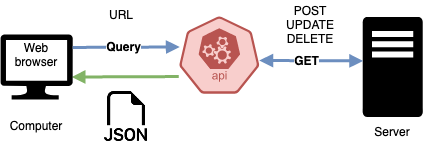

The diagram above was exported from draw.io. Its source (the exported page's mxGraphModel, read from the mxfile embedded in the PNG):
<mxGraphModel dx="1026" dy="686" grid="1" gridSize="10" guides="1" tooltips="1" connect="1" arrows="1" fold="1" page="1" pageScale="1" pageWidth="827" pageHeight="1169" math="0" shadow="0">
  <root>
    <mxCell id="0" />
    <mxCell id="1" parent="0" />
    <mxCell id="2" value="&lt;div&gt;POST&lt;/div&gt;&lt;div&gt;UPDATE&lt;/div&gt;&lt;div&gt;DELETE&lt;br&gt;&lt;/div&gt;" style="text;html=1;strokeColor=none;fillColor=none;align=center;verticalAlign=middle;whiteSpace=wrap;rounded=0;" vertex="1" parent="1">
      <mxGeometry x="410" y="790" width="60" height="30" as="geometry" />
    </mxCell>
    <mxCell id="3" style="rounded=0;orthogonalLoop=1;jettySize=auto;html=1;exitX=1;exitY=0.5;exitDx=0;exitDy=0;exitPerimeter=0;entryX=0.005;entryY=0.63;entryDx=0;entryDy=0;entryPerimeter=0;fillColor=#d5e8d4;strokeColor=#82b366;endSize=6;strokeWidth=3;endArrow=none;endFill=0;startArrow=block;startFill=1;" edge="1" parent="1">
      <mxGeometry relative="1" as="geometry">
        <mxPoint x="201.22000000000003" y="856.5" as="sourcePoint" />
        <mxPoint x="308.22000000000025" y="856.0699999999999" as="targetPoint" />
      </mxGeometry>
    </mxCell>
    <mxCell id="4" value="" style="sketch=0;aspect=fixed;pointerEvents=1;shadow=0;dashed=0;html=1;strokeColor=none;labelPosition=center;verticalLabelPosition=bottom;verticalAlign=top;align=center;fillColor=#000000;shape=mxgraph.azure.computer" vertex="1" parent="1">
      <mxGeometry x="130" y="814" width="72.22" height="65" as="geometry" />
    </mxCell>
    <mxCell id="5" value="" style="outlineConnect=0;dashed=0;verticalLabelPosition=bottom;verticalAlign=top;align=center;html=1;shape=mxgraph.aws3.traditional_server;fillColor=#000000;gradientColor=none;" vertex="1" parent="1">
      <mxGeometry x="492.22" y="796.5" width="60" height="100" as="geometry" />
    </mxCell>
    <mxCell id="6" value="" style="sketch=0;html=1;dashed=0;whitespace=wrap;fillColor=#f8cecc;strokeColor=#b85450;points=[[0.005,0.63,0],[0.1,0.2,0],[0.9,0.2,0],[0.5,0,0],[0.995,0.63,0],[0.72,0.99,0],[0.5,1,0],[0.28,0.99,0]];verticalLabelPosition=bottom;align=center;verticalAlign=top;shape=mxgraph.kubernetes.icon;prIcon=api" vertex="1" parent="1">
      <mxGeometry x="308.82000000000005" y="790" width="80" height="89" as="geometry" />
    </mxCell>
    <mxCell id="7" value="Computer" style="text;html=1;strokeColor=none;fillColor=none;align=center;verticalAlign=middle;whiteSpace=wrap;rounded=0;" vertex="1" parent="1">
      <mxGeometry x="136.11" y="891" width="60" height="30" as="geometry" />
    </mxCell>
    <mxCell id="8" value="Server" style="text;html=1;strokeColor=none;fillColor=none;align=center;verticalAlign=middle;whiteSpace=wrap;rounded=0;" vertex="1" parent="1">
      <mxGeometry x="492.22" y="896.5" width="60" height="30" as="geometry" />
    </mxCell>
    <mxCell id="9" value="URL" style="text;html=1;strokeColor=none;fillColor=none;align=center;verticalAlign=middle;whiteSpace=wrap;rounded=0;" vertex="1" parent="1">
      <mxGeometry x="220.52000000000004" y="780" width="60" height="30" as="geometry" />
    </mxCell>
    <mxCell id="10" value="" style="shape=image;html=1;verticalAlign=top;verticalLabelPosition=bottom;labelBackgroundColor=#ffffff;imageAspect=0;aspect=fixed;image=https://cdn1.iconfinder.com/data/icons/bootstrap-vol-3/16/filetype-json-128.png;fillColor=#000000;" vertex="1" parent="1">
      <mxGeometry x="230.52" y="871" width="50" height="50" as="geometry" />
    </mxCell>
    <mxCell id="11" style="rounded=0;orthogonalLoop=1;jettySize=auto;html=1;exitX=1;exitY=0.5;exitDx=0;exitDy=0;exitPerimeter=0;entryX=0.005;entryY=0.63;entryDx=0;entryDy=0;entryPerimeter=0;fillColor=#dae8fc;strokeColor=#6c8ebf;endSize=6;strokeWidth=3;endArrow=block;endFill=1;" edge="1" parent="1">
      <mxGeometry relative="1" as="geometry">
        <mxPoint x="202.22000000000003" y="826.9300000000001" as="sourcePoint" />
        <mxPoint x="309.22" y="826.5" as="targetPoint" />
      </mxGeometry>
    </mxCell>
    <mxCell id="12" value="&lt;font size=&quot;1&quot;&gt;&lt;b style=&quot;font-size: 12px;&quot;&gt;Query&lt;/b&gt;&lt;/font&gt;" style="edgeLabel;html=1;align=center;verticalAlign=middle;resizable=0;points=[];" vertex="1" connectable="0" parent="11">
      <mxGeometry x="-0.2715" y="2" relative="1" as="geometry">
        <mxPoint x="11" y="2" as="offset" />
      </mxGeometry>
    </mxCell>
    <mxCell id="13" value="" style="endArrow=block;html=1;rounded=0;entryX=0;entryY=0.5;entryDx=0;entryDy=0;entryPerimeter=0;exitX=0.995;exitY=0.63;exitDx=0;exitDy=0;exitPerimeter=0;strokeWidth=3;fillColor=#dae8fc;strokeColor=#6c8ebf;endFill=1;startArrow=block;startFill=1;" edge="1" parent="1">
      <mxGeometry width="50" height="50" relative="1" as="geometry">
        <mxPoint x="388.8199999999997" y="840" as="sourcePoint" />
        <mxPoint x="492.6199999999999" y="840.4300000000001" as="targetPoint" />
      </mxGeometry>
    </mxCell>
    <mxCell id="14" value="&lt;font style=&quot;font-size: 12px;&quot;&gt;&lt;b&gt;GET&lt;/b&gt;&lt;/font&gt;" style="edgeLabel;html=1;align=center;verticalAlign=middle;resizable=0;points=[];" vertex="1" connectable="0" parent="13">
      <mxGeometry x="0.0242" y="-1" relative="1" as="geometry">
        <mxPoint x="-6" y="-1" as="offset" />
      </mxGeometry>
    </mxCell>
    <mxCell id="15" value="Web browser" style="text;html=1;strokeColor=none;fillColor=none;align=center;verticalAlign=middle;whiteSpace=wrap;rounded=0;" vertex="1" parent="1">
      <mxGeometry x="136.11" y="820" width="60" height="30" as="geometry" />
    </mxCell>
  </root>
</mxGraphModel>